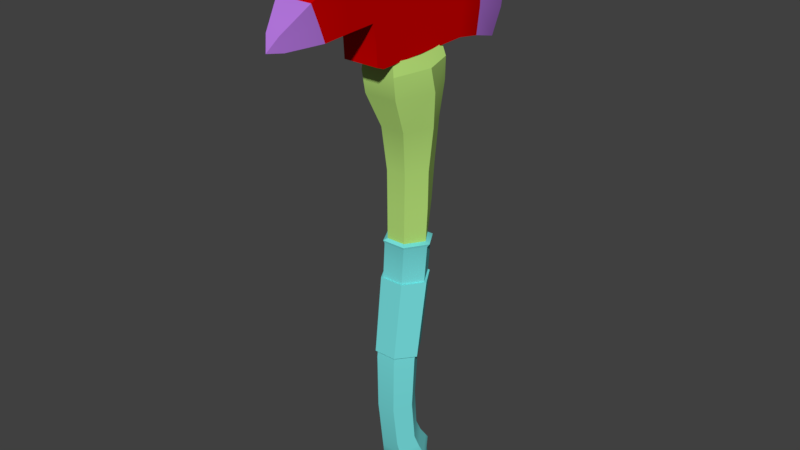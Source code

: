 # Source: axe.blend  (saved by Blender 2.79.7; exported with 4.5.12 LTS)
import bpy
from mathutils import Matrix  # noqa: F401  (used for matrix-valued properties, if any)

bpy.ops.wm.read_factory_settings(use_empty=True)
scene = bpy.context.scene
scene.name = 'Scene'

# ---- collections
col_collection_1 = bpy.data.collections.new('Collection 1'); scene.collection.children.link(col_collection_1)

# ---- materials (node trees are filled in below, after node groups)
mat_gray75 = bpy.data.materials.new('gray75')
mat_gray75.alpha_threshold = 0.0
mat_gray75.use_transparent_shadow = False
mat_gray75.diffuse_color = (0.75, 0.1875, 0.1875, 1.0)
mat_gray75.roughness = 0.5
mat_gray10 = bpy.data.materials.new('gray10')
mat_gray10.alpha_threshold = 0.0
mat_gray10.use_transparent_shadow = False
mat_gray10.diffuse_color = (0.1875, 0.75, 0.75, 1.0)
mat_gray10.roughness = 0.5
mat_brown = bpy.data.materials.new('brown')
mat_brown.alpha_threshold = 0.0
mat_brown.use_transparent_shadow = False
mat_brown.diffuse_color = (0.4688, 0.75, 0.1875, 1.0)
mat_brown.roughness = 0.5
mat_red = bpy.data.materials.new('red')
mat_red.alpha_threshold = 0.0
mat_red.use_transparent_shadow = False
mat_red.diffuse_color = (0.6, 0.0, 0.0, 1.0)
mat_red.roughness = 0.5
mat_gray50 = bpy.data.materials.new('gray50')
mat_gray50.alpha_threshold = 0.0
mat_gray50.use_transparent_shadow = False
mat_gray50.diffuse_color = (0.4688, 0.1875, 0.75, 1.0)
mat_gray50.roughness = 0.5

# ---- material node trees

# ---- world
world_world = bpy.data.worlds.new('World'); scene.world = world_world
world_world.color = (0.05088, 0.05088, 0.05088)
world_world.use_sun_shadow = False
world_world.sun_shadow_jitter_overblur = 0.0

# ---- meshes
me_mesh = bpy.data.meshes.new('Mesh')
me_mesh.from_pydata([(-0.1062, 0.03861, 0.01149), (0.04549, -0.04831, 0.02124), (-0.04419, -0.03067, 0.02301), (0.03467, -0.03067, 0.02301), (-0.08996, 0.08788, 0.3464), (0.04904, -0.005539, 0.3555), (-0.04697, 0.01519, 0.3531), (-0.1133, 0.08709, 0.3485), (0.03467, 0.1072, 0.02126), (0.04904, 0.1772, 0.3501), (0.1038, 0.08709, 0.3485), (0.04549, 0.1259, 0.01851), (-0.05855, -0.005539, 0.3555), (-0.05855, 0.1772, 0.3501), (-0.05501, 0.1259, 0.01851), (0.03745, 0.1595, 0.3473), (-0.04697, 0.1595, 0.3473), (-0.04419, 0.1072, 0.02126), (0.07483, 0.03747, 0.01477), (0.09666, 0.03861, 0.01149), (-0.08434, 0.03747, 0.01477), (0.03745, 0.01519, 0.3531), (0.08044, 0.08788, 0.3464), (-0.05501, -0.04831, 0.02124), (0.04751, 0.1741, -0.5429), (-0.05703, 0.05498, -0.5889), (-0.05219, 0.1356, -0.4452), (0.04751, 0.1655, -0.4889), (0.08, 0.02826, -0.2372), (-0.04736, -0.01992, -0.4365), (0.04268, -0.008018, -0.4915), (-0.05219, -0.008018, -0.4915), (0.09098, 0.06381, -0.4683), (0.04268, 0.1356, -0.4452), (-0.04676, -0.04405, -0.2481), (0.03784, 0.1112, -0.3897), (-0.0496, -0.04412, -0.007645), (0.04008, -0.04412, -0.007645), (0.04457, 0.1872, 0.5004), (0.04829, 0.1952, 0.511), (-0.1118, 0.1067, 0.5153), (-0.05409, 0.1872, 0.5004), (-0.1043, 0.1, 0.5033), (0.04457, 0.01277, 0.5062), (-0.0496, 0.1144, -0.01297), (-0.09526, 0.03516, -0.01031), (-0.04736, 0.1112, -0.3897), (-0.05703, 0.1655, -0.4889), (-0.09074, 0.04562, -0.4131), (0.03784, -0.01992, -0.4365), (0.08122, 0.04562, -0.4131), (-0.05703, 0.1816, -0.5119), (0.1007, 0.1008, -0.5407), (-0.1103, 0.1171, -0.5661), (0.07771, 0.1084, 0.5224), (-0.04562, 0.1807, 0.52), (0.04829, 0.008472, 0.5193), (-0.05703, 0.1741, -0.5429), (0.04751, 0.01996, -0.5695), (-0.05703, 0.01996, -0.5695), (0.04751, 0.05498, -0.5889), (0.1007, 0.1171, -0.5661), (0.04751, 0.1816, -0.5119), (-0.05703, 0.00388, -0.5464), (0.04751, 0.00388, -0.5464), (0.08574, 0.03516, -0.01031), (0.03724, 0.1006, -0.2264), (-0.04676, 0.1006, -0.2264), (0.04008, 0.1144, -0.01297), (-0.05311, 0.002682, 0.368), (0.04359, 0.002682, 0.368), (0.04359, 0.1737, 0.3622), (0.09481, 0.1, 0.5033), (0.1023, 0.1067, 0.5153), (-0.05409, 0.01277, 0.5062), (0.0361, 0.1807, 0.52), (-0.1024, 0.08818, 0.3651), (-0.05311, 0.1737, 0.3622), (0.09283, 0.08818, 0.3651), (-0.08952, 0.02826, -0.2372), (0.1007, 0.08469, -0.5177), (-0.1005, 0.06381, -0.4683), (-0.1103, 0.08469, -0.5177), (0.03724, -0.04405, -0.2481), (-0.1103, 0.1008, -0.5407), (0.0361, 0.02072, 0.528), (-0.08723, 0.1084, 0.5224), (-0.05781, 0.1952, 0.511), (-0.04562, 0.02072, 0.528), (-0.05781, 0.008472, 0.5193), (-0.04818, 0.02462, 0.6707), (-0.09313, 0.1182, 0.8237), (-0.04818, 0.1967, 0.6669), (0.03724, 0.1726, 0.5102), (0.03866, 0.1967, 0.6669), (-0.04676, 0.1726, 0.5102), (-0.04676, 0.02339, 0.5171), (0.08287, 0.1159, 0.6679), (-0.05896, 0.2233, 1.014), (-0.0496, 0.2097, 0.8226), (-0.05896, 0.004193, 1.012), (0.1295, 0.09378, 1.167), (0.1021, 0.1223, 1.013), (0.04944, 0.2233, 1.014), (0.072, -0.07836, 1.258), (-0.07816, 0.2305, 1.169), (-0.139, 0.09378, 1.167), (0.06362, -0.07282, 1.325), (-0.1251, 0.08611, 1.262), (0.04589, 0.07875, 1.329), (0.1156, 0.08611, 1.262), (-0.07314, -0.07282, 1.325), (0.08361, 0.1182, 0.8237), (0.04008, 0.2097, 0.8226), (-0.09239, 0.1159, 0.6679), (0.08, 0.1091, 0.5112), (0.03724, 0.02339, 0.5171), (-0.08952, 0.1091, 0.5112), (0.03866, 0.02462, 0.6707), (0.04008, 0.025, 0.826), (0.04944, 0.004193, 1.012), (-0.1116, 0.1223, 1.013), (-0.0496, 0.025, 0.826), (0.06864, 0.2305, 1.169), (0.06864, -0.0635, 1.163), (0.072, 0.2291, 1.264), (-0.07816, -0.0635, 1.163), (-0.08152, 0.2291, 1.264), (-0.05541, 0.07875, 1.329), (0.06362, 0.2089, 1.33), (-0.07314, 0.2089, 1.33), (-0.08152, -0.07836, 1.258), (-0.08291, 0.4554, 1.739), (0.07339, 0.3415, 1.631), (-0.08291, -0.1497, 1.621), (0.07339, 0.3323, 1.526), (-0.08291, -0.4873, 1.621), (-0.08291, -0.1674, 1.32), (-0.08291, -0.1727, 1.409), (-0.08291, -0.1424, 1.495), (0.07339, 0.1655, 1.522), (-0.08291, 0.3415, 1.631), (0.07339, 0.1701, 1.627), (-0.08291, -0.01099, 1.309), (0.07339, 0.1748, 1.732), (0.07339, 0.3231, 1.42), (-0.08291, 0.3231, 1.42), (-0.08291, 0.1701, 1.627), (0.07339, 0.1617, 1.417), (0.07339, -0.01298, 1.414), (0.07339, 0.3506, 1.736), (0.07339, -0.305, 1.48), (0.07339, -0.01446, 1.731), (0.07339, -0.01472, 1.625), (0.07339, -0.1533, 1.726), (-0.08291, -0.4279, 1.473), (0.07339, -0.4873, 1.621), (0.07339, -0.1919, 1.722), (0.07339, -0.312, 1.693), (-0.08291, -0.1919, 1.722), (0.07339, -0.1863, 1.618), (0.07339, 0.4195, 1.298), (-0.08291, -0.305, 1.48), (-0.08291, -0.1863, 1.618), (-0.08291, -0.1871, 1.485), (-0.08291, -0.1337, 1.307), (0.07339, -0.1337, 1.307), (-0.08291, -0.1533, 1.726), (-0.08291, 0.314, 1.315), (0.07339, 0.4554, 1.74), (-0.08291, 0.3323, 1.526), (0.07339, -0.01478, 1.508), (0.07339, -0.1497, 1.621), (-0.08291, -0.01478, 1.508), (0.07339, 0.314, 1.315), (0.07339, 0.4424, 1.518), (0.07339, 0.4373, 1.406), (0.07339, -0.1399, 1.412), (0.07339, -0.1424, 1.495), (-0.08291, -0.01298, 1.414), (0.07339, -0.1674, 1.32), (-0.08291, -0.1399, 1.412), (0.07339, -0.1727, 1.409), (-0.08291, 0.1617, 1.417), (0.07339, 0.1579, 1.312), (-0.08291, 0.1579, 1.312), (-0.08291, 0.1748, 1.732), (0.07339, -0.01099, 1.309), (-0.08291, -0.01472, 1.625), (-0.08291, 0.1655, 1.522), (-0.08291, 0.449, 1.63), (-0.08291, 0.3506, 1.736), (-0.08291, -0.01446, 1.731), (-0.08291, 0.4424, 1.518), (-0.08291, -0.3136, 1.593), (-0.08291, -0.312, 1.693), (0.07339, -0.1871, 1.485), (0.07339, -0.3136, 1.593), (-0.08291, 0.4195, 1.298), (0.07339, -0.4279, 1.473), (0.02534, -0.5806, 1.499), (-0.03486, -0.5693, 1.466), (-0.08291, -0.459, 1.554), (-0.004759, -0.6235, 1.471), (-0.03486, -0.5806, 1.499), (0.02534, -0.5898, 1.527), (0.07339, 0.449, 1.63), (-0.004759, 0.6932, 1.338), (-0.004759, 0.722, 1.502), (-0.004759, 0.7002, 1.768), (-0.004759, 0.7238, 1.639), (-0.004759, 0.6375, 1.228), (0.07339, -0.459, 1.554), (0.02534, -0.5693, 1.466), (-0.03486, -0.5898, 1.527), (-0.08291, 0.4373, 1.406)], [], [(14, 0, 7, 13), (77, 76, 42, 41), (14, 13, 9, 11), (83, 37, 36, 34), (126, 131, 108, 106), (23, 12, 7, 0), (17, 16, 4, 20), (188, 134, 167, 192), (8, 15, 16, 17), (95, 92, 94, 93), (206, 210, 209, 169), (4, 6, 2, 20), (6, 4, 7, 12), (17, 20, 0, 14), (16, 15, 9, 13), (87, 55, 75, 39), (8, 17, 14, 11), (1, 3, 18, 19), (9, 15, 22, 10), (24, 62, 52, 61), (10, 22, 21, 5), (19, 18, 8, 11), (56, 85, 88, 89), (20, 2, 23, 0), (39, 75, 54, 73), (196, 151, 162, 164), (25, 59, 84, 53), (29, 49, 83, 34), (46, 48, 79, 67), (84, 82, 47, 51), (65, 78, 70, 37), (58, 52, 80, 64), (151, 199, 155, 162), (166, 180, 137, 165), (197, 158, 156, 212), (26, 81, 48, 46), (33, 35, 50, 32), (64, 30, 31, 63), (189, 173, 188, 147), (139, 164, 163, 134), (66, 68, 65, 28), (59, 63, 82, 84), (67, 79, 45, 44), (50, 28, 83, 49), (46, 67, 66, 35), (150, 169, 132, 191), (30, 49, 29, 31), (47, 82, 81, 26), (67, 44, 68, 66), (3, 21, 22, 18), (6, 21, 3, 2), (44, 45, 76, 77), (1, 5, 12, 23), (37, 70, 69, 36), (155, 199, 213, 201), (69, 70, 43, 74), (124, 104, 131, 126), (1, 19, 10, 5), (5, 21, 6, 12), (52, 58, 60, 61), (177, 182, 180, 166), (215, 207, 211, 198), (38, 39, 73, 72), (87, 40, 86, 55), (71, 38, 72, 78), (76, 69, 74, 42), (42, 74, 89, 40), (68, 71, 78, 65), (102, 103, 123, 101), (45, 36, 69, 76), (35, 66, 28, 50), (79, 34, 36, 45), (82, 63, 31, 81), (27, 33, 32, 80), (202, 204, 214, 136), (81, 31, 29, 48), (41, 87, 39, 38), (120, 124, 126, 100), (52, 62, 27, 80), (24, 53, 57), (84, 51, 57, 53), (108, 131, 111, 128), (100, 126, 106, 121), (55, 54, 75), (110, 125, 129, 109), (56, 73, 54, 85), (4, 16, 13, 7), (61, 60, 25), (86, 88, 85), (171, 149, 148, 140), (149, 187, 184, 148), (116, 118, 90, 96), (118, 119, 122, 90), (94, 113, 112, 97), (90, 122, 91, 114), (173, 139, 134, 188), (93, 94, 97, 115), (92, 99, 113, 94), (44, 77, 71, 68), (116, 115, 97, 118), (101, 123, 125, 110), (47, 26, 33, 27), (145, 174, 161, 176), (113, 103, 102, 112), (96, 90, 114, 117), (178, 177, 149, 171), (119, 112, 102, 120), (120, 102, 101, 124), (74, 43, 56, 89), (32, 50, 49, 30), (121, 106, 105, 98), (164, 162, 194, 163), (139, 181, 138, 164), (105, 127, 125, 123), (146, 170, 193, 215), (124, 101, 110, 104), (160, 157, 158, 197), (80, 32, 30, 64), (106, 108, 127, 105), (89, 88, 86, 40), (2, 3, 1, 23), (108, 128, 130, 127), (98, 105, 123, 103), (104, 107, 111, 131), (110, 109, 107, 104), (178, 172, 160, 196), (118, 97, 112, 119), (179, 143, 165, 181), (185, 168, 174, 184), (51, 47, 27, 62), (95, 117, 114, 92), (77, 41, 38, 71), (145, 176, 175, 135), (141, 190, 193, 170), (99, 91, 121, 98), (172, 178, 171, 153), (186, 192, 152, 144), (146, 215, 198, 168), (149, 177, 166, 187), (179, 181, 139, 173), (172, 154, 157, 160), (191, 132, 190, 141), (143, 185, 184, 187), (41, 42, 40, 87), (167, 159, 157, 154), (48, 29, 34, 79), (134, 163, 159, 167), (178, 196, 182, 177), (161, 174, 168, 198), (181, 165, 137, 138), (127, 130, 129, 125), (146, 183, 189, 170), (141, 147, 186, 191), (170, 189, 147, 141), (159, 195, 158, 157), (192, 167, 154, 152), (168, 185, 183, 146), (140, 148, 145, 135), (58, 64, 63, 59), (26, 46, 35, 33), (183, 179, 173, 189), (153, 171, 140, 142), (122, 100, 121, 91), (165, 143, 187, 166), (185, 143, 179, 183), (147, 188, 192, 186), (142, 140, 135, 133), (99, 98, 103, 113), (152, 153, 142, 144), (150, 133, 206, 169), (144, 142, 133, 150), (176, 207, 208, 175), (194, 162, 155, 202), (154, 172, 153, 152), (78, 72, 43, 70), (208, 210, 206, 175), (119, 120, 100, 122), (202, 155, 201, 204), (194, 202, 136, 195), (58, 59, 25, 60), (191, 186, 144, 150), (163, 194, 195, 159), (196, 160, 197, 151), (138, 137, 180, 182), (148, 184, 174, 145), (22, 15, 8, 18), (133, 135, 175, 206), (164, 138, 182, 196), (195, 136, 156, 158), (92, 114, 91, 99), (215, 193, 208, 207), (197, 212, 199, 151), (28, 65, 37, 83), (190, 132, 209, 210), (24, 61, 25, 53), (136, 214, 205, 156), (11, 9, 10, 19), (201, 213, 203), (200, 205, 203), (212, 200, 213, 199), (212, 156, 205, 200), (55, 86, 85, 54), (72, 73, 56, 43), (204, 201, 203), (214, 204, 203), (213, 200, 203), (205, 214, 203), (176, 161, 211, 207), (169, 209, 132), (161, 198, 211), (190, 210, 208, 193), (51, 62, 24, 57)])
me_mesh.polygons.foreach_set('use_smooth', [True] * 212)
me_mesh.polygons.foreach_set('material_index', [1, 1, 1, 1, 2, 1, 1, 3, 1, 2, 4, 1, 1, 1, 1, 1, 1, 1, 1, 1, 1, 1, 1, 1, 1, 3, 1, 1, 1, 1, 1, 1, 3, 3, 3, 1, 1, 1, 3, 3, 1, 1, 1, 1, 1, 3, 1, 1, 1, 1, 1, 1, 1, 1, 4, 1, 2, 1, 1, 1, 3, 4, 1, 1, 1, 1, 1, 1, 2, 1, 1, 1, 1, 1, 4, 1, 1, 2, 1, 1, 1, 2, 2, 1, 2, 1, 1, 1, 1, 3, 3, 2, 2, 2, 2, 3, 2, 2, 1, 2, 2, 1, 3, 2, 2, 3, 2, 2, 1, 1, 2, 3, 3, 2, 3, 2, 3, 1, 2, 1, 1, 2, 2, 2, 2, 3, 2, 3, 3, 1, 2, 1, 3, 3, 2, 3, 3, 3, 3, 3, 3, 3, 3, 1, 3, 1, 3, 3, 3, 3, 2, 3, 3, 3, 3, 3, 3, 3, 1, 1, 3, 3, 2, 3, 3, 3, 3, 2, 3, 3, 3, 4, 3, 3, 1, 4, 2, 4, 3, 1, 3, 3, 3, 3, 3, 1, 3, 3, 3, 2, 4, 3, 1, 4, 1, 4, 1, 4, 4, 4, 4, 1, 1, 4, 4, 4, 4, 4, 4, 4, 4, 1])
_uv = me_mesh.uv_layers.new(name='UVMap')
_uv.uv.foreach_set('vector', [0.0, 1.0, 0.0, 1.0, 0.0, 1.0, 0.0, 1.0, 0.0, 1.0, 0.0, 1.0, 0.0, 1.0, 0.0, 1.0, 0.0, 1.0, 0.0, 1.0, 0.0, 1.0, 0.0, 1.0, 0.0, 1.0, 0.0, 1.0, 0.0, 1.0, 0.0, 1.0, 0.0, 1.0, 0.0, 1.0, 0.0, 1.0, 0.0, 1.0, 0.0, 1.0, 0.0, 1.0, 0.0, 1.0, 0.0, 1.0, 0.0, 1.0, 0.0, 1.0, 0.0, 1.0, 0.0, 1.0, 0.0, 1.0, 0.0, 1.0, 0.0, 1.0, 0.0, 1.0, 0.0, 1.0, 0.0, 1.0, 0.0, 1.0, 0.0, 1.0, 0.0, 1.0, 0.0, 1.0, 0.0, 1.0, 0.0, 1.0, 0.0, 1.0, 0.0, 1.0, 0.0, 1.0, 0.0, 1.0, 0.0, 1.0, 0.0, 1.0, 0.0, 1.0, 0.0, 1.0, 0.0, 1.0, 0.0, 1.0, 0.0, 1.0, 0.0, 1.0, 0.0, 1.0, 0.0, 1.0, 0.0, 1.0, 0.0, 1.0, 0.0, 1.0, 0.0, 1.0, 0.0, 1.0, 0.0, 1.0, 0.0, 1.0, 0.0, 1.0, 0.0, 1.0, 0.0, 1.0, 0.0, 1.0, 0.0, 1.0, 0.0, 1.0, 0.0, 1.0, 0.0, 1.0, 0.0, 1.0, 0.0, 1.0, 0.0, 1.0, 0.0, 1.0, 0.0, 1.0, 0.0, 1.0, 0.0, 1.0, 0.0, 1.0, 0.0, 1.0, 0.0, 1.0, 0.0, 1.0, 0.0, 1.0, 0.0, 1.0, 0.0, 1.0, 0.0, 1.0, 0.0, 1.0, 0.0, 1.0, 0.0, 1.0, 0.0, 1.0, 0.0, 1.0, 0.0, 1.0, 0.0, 1.0, 0.0, 1.0, 0.0, 1.0, 0.0, 1.0, 0.0, 1.0, 0.0, 1.0, 0.0, 1.0, 0.0, 1.0, 0.0, 1.0, 0.0, 1.0, 0.0, 1.0, 0.0, 1.0, 0.0, 1.0, 0.0, 1.0, 0.0, 1.0, 0.0, 1.0, 0.0, 1.0, 0.0, 1.0, 0.0, 1.0, 0.0, 1.0, 0.0, 1.0, 0.0, 1.0, 0.0, 1.0, 0.0, 1.0, 0.0, 1.0, 0.0, 1.0, 0.0, 1.0, 0.0, 1.0, 0.0, 1.0, 0.0, 1.0, 0.0, 1.0, 0.0, 1.0, 0.0, 1.0, 0.0, 1.0, 0.0, 1.0, 0.0, 1.0, 0.0, 1.0, 0.0, 1.0, 0.0, 1.0, 0.0, 1.0, 0.0, 1.0, 0.0, 1.0, 0.0, 1.0, 0.0, 1.0, 0.0, 1.0, 0.0, 1.0, 0.0, 1.0, 0.0, 1.0, 0.0, 1.0, 0.0, 1.0, 0.0, 1.0, 0.0, 1.0, 0.0, 1.0, 0.0, 1.0, 0.0, 1.0, 0.0, 1.0, 0.0, 1.0, 0.0, 1.0, 0.0, 1.0, 0.0, 1.0, 0.0, 1.0, 0.0, 1.0, 0.0, 1.0, 0.0, 1.0, 0.0, 1.0, 0.0, 1.0, 0.0, 1.0, 0.0, 1.0, 0.0, 1.0, 0.0, 1.0, 0.0, 1.0, 0.0, 1.0, 0.0, 1.0, 0.0, 1.0, 0.0, 1.0, 0.0, 1.0, 0.0, 1.0, 0.0, 1.0, 0.0, 1.0, 0.0, 1.0, 0.0, 1.0, 0.0, 1.0, 0.0, 1.0, 0.0, 1.0, 0.0, 1.0, 0.0, 1.0, 0.0, 1.0, 0.0, 1.0, 0.0, 1.0, 0.0, 1.0, 0.0, 1.0, 0.0, 1.0, 0.0, 1.0, 0.0, 1.0, 0.0, 1.0, 0.0, 1.0, 0.0, 1.0, 0.0, 1.0, 0.0, 1.0, 0.0, 1.0, 0.0, 1.0, 0.0, 1.0, 0.0, 1.0, 0.0, 1.0, 0.0, 1.0, 0.0, 1.0, 0.0, 1.0, 0.0, 1.0, 0.0, 1.0, 0.0, 1.0, 0.0, 1.0, 0.0, 1.0, 0.0, 1.0, 0.0, 1.0, 0.0, 1.0, 0.0, 1.0, 0.0, 1.0, 0.0, 1.0, 0.0, 1.0, 0.0, 1.0, 0.0, 1.0, 0.0, 1.0, 0.0, 1.0, 0.0, 1.0, 0.0, 1.0, 0.0, 1.0, 0.0, 1.0, 0.0, 1.0, 0.0, 1.0, 0.0, 1.0, 0.0, 1.0, 0.0, 1.0, 0.0, 1.0, 0.0, 1.0, 0.0, 1.0, 0.0, 1.0, 0.0, 1.0, 0.0, 1.0, 0.0, 1.0, 0.0, 1.0, 0.0, 1.0, 0.0, 1.0, 0.0, 1.0, 0.0, 1.0, 0.0, 1.0, 0.0, 1.0, 0.0, 1.0, 0.0, 1.0, 0.0, 1.0, 0.0, 1.0, 0.0, 1.0, 0.0, 1.0, 0.0, 1.0, 0.0, 1.0, 0.0, 1.0, 0.0, 1.0, 0.0, 1.0, 0.0, 1.0, 0.0, 1.0, 0.0, 1.0, 0.0, 1.0, 0.0, 1.0, 0.0, 1.0, 0.0, 1.0, 0.0, 1.0, 0.0, 1.0, 0.0, 1.0, 0.0, 1.0, 0.0, 1.0, 0.0, 1.0, 0.0, 1.0, 0.0, 1.0, 0.0, 1.0, 0.0, 1.0, 0.0, 1.0, 0.0, 1.0, 0.0, 1.0, 0.0, 1.0, 0.0, 1.0, 0.0, 1.0, 0.0, 1.0, 0.0, 1.0, 0.0, 1.0, 0.0, 1.0, 0.0, 1.0, 0.0, 1.0, 0.0, 1.0, 0.0, 1.0, 0.0, 1.0, 0.0, 1.0, 0.0, 1.0, 0.0, 1.0, 0.0, 1.0, 0.0, 1.0, 0.0, 1.0, 0.0, 1.0, 0.0, 1.0, 0.0, 1.0, 0.0, 1.0, 0.0, 1.0, 0.0, 1.0, 0.0, 1.0, 0.0, 1.0, 0.0, 1.0, 0.0, 1.0, 0.0, 1.0, 0.0, 1.0, 0.0, 1.0, 0.0, 1.0, 0.0, 1.0, 0.0, 1.0, 0.0, 1.0, 0.0, 1.0, 0.0, 1.0, 0.0, 1.0, 0.0, 1.0, 0.0, 1.0, 0.0, 1.0, 0.0, 1.0, 0.0, 1.0, 0.0, 1.0, 0.0, 1.0, 0.0, 1.0, 0.0, 1.0, 0.0, 1.0, 0.0, 1.0, 0.0, 1.0, 0.0, 1.0, 0.0, 1.0, 0.0, 1.0, 0.0, 1.0, 0.0, 1.0, 0.0, 1.0, 0.0, 1.0, 0.0, 1.0, 0.0, 1.0, 0.0, 1.0, 0.0, 1.0, 0.0, 1.0, 0.0, 1.0, 0.0, 1.0, 0.0, 1.0, 0.0, 1.0, 0.0, 1.0, 0.0, 1.0, 0.0, 1.0, 0.0, 1.0, 0.0, 1.0, 0.0, 1.0, 0.0, 1.0, 0.0, 1.0, 0.0, 1.0, 0.0, 1.0, 0.0, 1.0, 0.0, 1.0, 0.0, 1.0, 0.0, 1.0, 0.0, 1.0, 0.0, 1.0, 0.0, 1.0, 0.0, 1.0, 0.0, 1.0, 0.0, 1.0, 0.0, 1.0, 0.0, 1.0, 0.0, 1.0, 0.0, 1.0, 0.0, 1.0, 0.0, 1.0, 0.0, 1.0, 0.0, 1.0, 0.0, 1.0, 0.0, 1.0, 0.0, 1.0, 0.0, 1.0, 0.0, 1.0, 0.0, 1.0, 0.0, 1.0, 0.0, 1.0, 0.0, 1.0, 0.0, 1.0, 0.0, 1.0, 0.0, 1.0, 0.0, 1.0, 0.0, 1.0, 0.0, 1.0, 0.0, 1.0, 0.0, 1.0, 0.0, 1.0, 0.0, 1.0, 0.0, 1.0, 0.0, 1.0, 0.0, 1.0, 0.0, 1.0, 0.0, 1.0, 0.0, 1.0, 0.0, 1.0, 0.0, 1.0, 0.0, 1.0, 0.0, 1.0, 0.0, 1.0, 0.0, 1.0, 0.0, 1.0, 0.0, 1.0, 0.0, 1.0, 0.0, 1.0, 0.0, 1.0, 0.0, 1.0, 0.0, 1.0, 0.0, 1.0, 0.0, 1.0, 0.0, 1.0, 0.0, 1.0, 0.0, 1.0, 0.0, 1.0, 0.0, 1.0, 0.0, 1.0, 0.0, 1.0, 0.0, 1.0, 0.0, 1.0, 0.0, 1.0, 0.0, 1.0, 0.0, 1.0, 0.0, 1.0, 0.0, 1.0, 0.0, 1.0, 0.0, 1.0, 0.0, 1.0, 0.0, 1.0, 0.0, 1.0, 0.0, 1.0, 0.0, 1.0, 0.0, 1.0, 0.0, 1.0, 0.0, 1.0, 0.0, 1.0, 0.0, 1.0, 0.0, 1.0, 0.0, 1.0, 0.0, 1.0, 0.0, 1.0, 0.0, 1.0, 0.0, 1.0, 0.0, 1.0, 0.0, 1.0, 0.0, 1.0, 0.0, 1.0, 0.0, 1.0, 0.0, 1.0, 0.0, 1.0, 0.0, 1.0, 0.0, 1.0, 0.0, 1.0, 0.0, 1.0, 0.0, 1.0, 0.0, 1.0, 0.0, 1.0, 0.0, 1.0, 0.0, 1.0, 0.0, 1.0, 0.0, 1.0, 0.0, 1.0, 0.0, 1.0, 0.0, 1.0, 0.0, 1.0, 0.0, 1.0, 0.0, 1.0, 0.0, 1.0, 0.0, 1.0, 0.0, 1.0, 0.0, 1.0, 0.0, 1.0, 0.0, 1.0, 0.0, 1.0, 0.0, 1.0, 0.0, 1.0, 0.0, 1.0, 0.0, 1.0, 0.0, 1.0, 0.0, 1.0, 0.0, 1.0, 0.0, 1.0, 0.0, 1.0, 0.0, 1.0, 0.0, 1.0, 0.0, 1.0, 0.0, 1.0, 0.0, 1.0, 0.0, 1.0, 0.0, 1.0, 0.0, 1.0, 0.0, 1.0, 0.0, 1.0, 0.0, 1.0, 0.0, 1.0, 0.0, 1.0, 0.0, 1.0, 0.0, 1.0, 0.0, 1.0, 0.0, 1.0, 0.0, 1.0, 0.0, 1.0, 0.0, 1.0, 0.0, 1.0, 0.0, 1.0, 0.0, 1.0, 0.0, 1.0, 0.0, 1.0, 0.0, 1.0, 0.0, 1.0, 0.0, 1.0, 0.0, 1.0, 0.0, 1.0, 0.0, 1.0, 0.0, 1.0, 0.0, 1.0, 0.0, 1.0, 0.0, 1.0, 0.0, 1.0, 0.0, 1.0, 0.0, 1.0, 0.0, 1.0, 0.0, 1.0, 0.0, 1.0, 0.0, 1.0, 0.0, 1.0, 0.0, 1.0, 0.0, 1.0, 0.0, 1.0, 0.0, 1.0, 0.0, 1.0, 0.0, 1.0, 0.0, 1.0, 0.0, 1.0, 0.0, 1.0, 0.0, 1.0, 0.0, 1.0, 0.0, 1.0, 0.0, 1.0, 0.0, 1.0, 0.0, 1.0, 0.0, 1.0, 0.0, 1.0, 0.0, 1.0, 0.0, 1.0, 0.0, 1.0, 0.0, 1.0, 0.0, 1.0, 0.0, 1.0, 0.0, 1.0, 0.0, 1.0, 0.0, 1.0, 0.0, 1.0, 0.0, 1.0, 0.0, 1.0, 0.0, 1.0, 0.0, 1.0, 0.0, 1.0, 0.0, 1.0, 0.0, 1.0, 0.0, 1.0, 0.0, 1.0, 0.0, 1.0, 0.0, 1.0, 0.0, 1.0, 0.0, 1.0, 0.0, 1.0, 0.0, 1.0, 0.0, 1.0, 0.0, 1.0, 0.0, 1.0, 0.0, 1.0, 0.0, 1.0, 0.0, 1.0, 0.0, 1.0, 0.0, 1.0, 0.0, 1.0, 0.0, 1.0, 0.0, 1.0, 0.0, 1.0, 0.0, 1.0, 0.0, 1.0, 0.0, 1.0, 0.0, 1.0, 0.0, 1.0, 0.0, 1.0, 0.0, 1.0, 0.0, 1.0, 0.0, 1.0, 0.0, 1.0, 0.0, 1.0, 0.0, 1.0, 0.0, 1.0, 0.0, 1.0, 0.0, 1.0, 0.0, 1.0, 0.0, 1.0, 0.0, 1.0, 0.0, 1.0, 0.0, 1.0, 0.0, 1.0, 0.0, 1.0, 0.0, 1.0, 0.0, 1.0, 0.0, 1.0, 0.0, 1.0, 0.0, 1.0, 0.0, 1.0, 0.0, 1.0, 0.0, 1.0, 0.0, 1.0, 0.0, 1.0, 0.0, 1.0, 0.0, 1.0, 0.0, 1.0, 0.0, 1.0, 0.0, 1.0, 0.0, 1.0, 0.0, 1.0, 0.0, 1.0, 0.0, 1.0, 0.0, 1.0, 0.0, 1.0, 0.0, 1.0, 0.0, 1.0, 0.0, 1.0, 0.0, 1.0, 0.0, 1.0, 0.0, 1.0, 0.0, 1.0, 0.0, 1.0, 0.0, 1.0, 0.0, 1.0, 0.0, 1.0, 0.0, 1.0, 0.0, 1.0, 0.0, 1.0, 0.0, 1.0, 0.0, 1.0, 0.0, 1.0, 0.0, 1.0, 0.0, 1.0, 0.0, 1.0, 0.0, 1.0, 0.0, 1.0, 0.0, 1.0, 0.0, 1.0, 0.0, 1.0, 0.0, 1.0, 0.0, 1.0, 0.0, 1.0, 0.0, 1.0, 0.0, 1.0, 0.0, 1.0, 0.0, 1.0, 0.0, 1.0, 0.0, 1.0, 0.0, 1.0, 0.0, 1.0, 0.0, 1.0, 0.0, 1.0, 0.0, 1.0, 0.0, 1.0, 0.0, 1.0, 0.0, 1.0, 0.0, 1.0, 0.0, 1.0, 0.0, 1.0, 0.0, 1.0, 0.0, 1.0, 0.0, 1.0, 0.0, 1.0, 0.0, 1.0, 0.0, 1.0, 0.0, 1.0, 0.0, 1.0, 0.0, 1.0, 0.0, 1.0, 0.0, 1.0, 0.0, 1.0, 0.0, 1.0, 0.0, 1.0, 0.0, 1.0, 0.0, 1.0, 0.0, 1.0, 0.0, 1.0, 0.0, 1.0, 0.0, 1.0, 0.0, 1.0, 0.0, 1.0, 0.0, 1.0, 0.0, 1.0, 0.0, 1.0, 0.0, 1.0, 0.0, 1.0, 0.0, 1.0, 0.0, 1.0, 0.0, 1.0, 0.0, 1.0, 0.0, 1.0, 0.0, 1.0, 0.0, 1.0, 0.0, 1.0, 0.0, 1.0, 0.0, 1.0, 0.0, 1.0, 0.0, 1.0, 0.0, 1.0, 0.0, 1.0, 0.0, 1.0, 0.0, 1.0, 0.0, 1.0, 0.0, 1.0, 0.0, 1.0, 0.0, 1.0, 0.0, 1.0, 0.0, 1.0, 0.0, 1.0, 0.0, 1.0, 0.0, 1.0, 0.0, 1.0, 0.0, 1.0, 0.0, 1.0, 0.0, 1.0, 0.0, 1.0, 0.0, 1.0, 0.0, 1.0, 0.0, 1.0, 0.0, 1.0, 0.0, 1.0, 0.0, 1.0, 0.0, 1.0, 0.0, 1.0, 0.0, 1.0, 0.0, 1.0, 0.0, 1.0, 0.0, 1.0, 0.0, 1.0, 0.0, 1.0, 0.0, 1.0, 0.0, 1.0, 0.0, 1.0, 0.0, 1.0, 0.0, 1.0, 0.0, 1.0, 0.0, 1.0, 0.0, 1.0, 0.0, 1.0, 0.0, 1.0, 0.0, 1.0, 0.0, 1.0, 0.0, 1.0, 0.0, 1.0, 0.0, 1.0, 0.0, 1.0, 0.0, 1.0, 0.0, 1.0, 0.0, 1.0, 0.0, 1.0, 0.0, 1.0, 0.0, 1.0, 0.0, 1.0, 0.0, 1.0, 0.0, 1.0, 0.0, 1.0, 0.0, 1.0, 0.0, 1.0, 0.0, 1.0, 0.0, 1.0, 0.0, 1.0, 0.0, 1.0, 0.0, 1.0, 0.0, 1.0, 0.0, 1.0, 0.0, 1.0, 0.0, 1.0, 0.0, 1.0, 0.0, 1.0, 0.0, 1.0, 0.0, 1.0, 0.0, 1.0, 0.0, 1.0, 0.0, 1.0, 0.0, 1.0, 0.0, 1.0, 0.0, 1.0, 0.0, 1.0, 0.0, 1.0, 0.0, 1.0, 0.0, 1.0, 0.0, 1.0, 0.0, 1.0, 0.0, 1.0, 0.0, 1.0, 0.0, 1.0, 0.0, 1.0, 0.0, 1.0, 0.0, 1.0, 0.0, 1.0, 0.0, 1.0, 0.0, 1.0, 0.0, 1.0, 0.0, 1.0, 0.0, 1.0, 0.0, 1.0, 0.0, 1.0, 0.0, 1.0, 0.0, 1.0, 0.0, 1.0, 0.0, 1.0, 0.0, 1.0, 0.0, 1.0, 0.0, 1.0, 0.0, 1.0, 0.0, 1.0, 0.0, 1.0, 0.0, 1.0, 0.0, 1.0, 0.0, 1.0, 0.0, 1.0, 0.0, 1.0, 0.0, 1.0, 0.0, 1.0, 0.0, 1.0, 0.0, 1.0, 0.0, 1.0, 0.0, 1.0, 0.0, 1.0, 0.0, 1.0, 0.0, 1.0, 0.0, 1.0, 0.0, 1.0, 0.0, 1.0, 0.0, 1.0, 0.0, 1.0, 0.0, 1.0, 0.0, 1.0, 0.0, 1.0, 0.0, 1.0, 0.0, 1.0, 0.0, 1.0, 0.0, 1.0, 0.0, 1.0, 0.0, 1.0, 0.0, 1.0, 0.0, 1.0])
me_mesh.materials.append(mat_gray75)
me_mesh.materials.append(mat_gray10)
me_mesh.materials.append(mat_brown)
me_mesh.materials.append(mat_red)
me_mesh.materials.append(mat_gray50)
me_mesh.use_remesh_preserve_volume = False
me_mesh.use_remesh_preserve_attributes = False
me_mesh.use_mirror_vertex_groups = False
me_mesh.update()

# ---- objects
ob_axe = bpy.data.objects.new('axe', me_mesh)
ob_muzzlepoint = bpy.data.objects.new('muzzlepoint', None)

# ---- transforms, parenting, visibility, modifiers, constraints
ob_axe.location = (0.0, 0.0, 0.0)
ob_axe.lineart.crease_threshold = 0.0
_m = ob_axe.modifiers.new('EdgeSplit', 'EDGE_SPLIT')
ob_muzzlepoint.location = (8.014e-17, 0.7168, 1.49)
ob_muzzlepoint.rotation_mode = 'QUATERNION'
ob_muzzlepoint.rotation_quaternion = (1.0, 0.0, 0.0, 0.0)
ob_muzzlepoint.empty_display_type = 'SINGLE_ARROW'
ob_muzzlepoint.empty_display_size = 0.5
ob_muzzlepoint.lineart.crease_threshold = 0.0

# ---- collection membership
col_collection_1.objects.link(ob_axe)
col_collection_1.objects.link(ob_muzzlepoint)

# ---- scene / render settings (as saved in the file)
scene.frame_start = 1; scene.frame_end = 250; scene.frame_set(0)
scene.render.engine = 'BLENDER_EEVEE_NEXT'
scene.render.resolution_percentage = 50
scene.render.dither_intensity = 0.0
scene.cycles.use_denoising = False
scene.cycles.samples = 128
scene.cycles.sampling_pattern = 'TABULATED_SOBOL'
scene.cycles.use_adaptive_sampling = False
scene.cycles.use_light_tree = False
scene.view_settings.view_transform = 'Standard'
bpy.context.view_layer.update()

# ---- added for rendering (the .blend has no active camera and no usable light): camera, sun
cam_auto = bpy.data.cameras.new('AutoCamera')
cam_auto.lens = 50.0
cam_auto.sensor_width = 36.0
cam_auto.clip_end = 1000.0
ob_auto_camera = bpy.data.objects.new('AutoCamera', cam_auto)
scene.collection.objects.link(ob_auto_camera)
ob_auto_camera.location = (2.51914, -2.97849, 2.60859)
ob_auto_camera.rotation_euler = (1.09748, -7.21219e-08, 0.694738)
scene.camera = ob_auto_camera
light_auto_sun = bpy.data.lights.new('AutoSun', 'SUN')
light_auto_sun.energy = 3.0
light_auto_sun.angle = 0.0523599
ob_auto_sun = bpy.data.objects.new('AutoSun', light_auto_sun)
scene.collection.objects.link(ob_auto_sun)
ob_auto_sun.rotation_euler = (0.872665, 0.174533, 0.523599)
bpy.context.view_layer.update()
